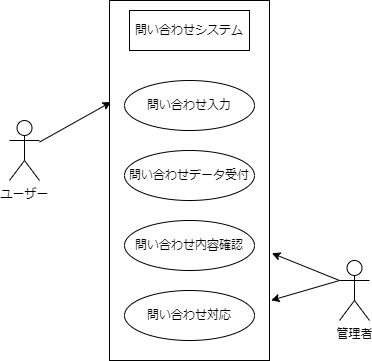

The diagram above was exported from draw.io. Its source (the exported page's mxGraphModel, read from the mxfile embedded in the PNG):
<mxGraphModel dx="1002" dy="563" grid="1" gridSize="10" guides="1" tooltips="1" connect="1" arrows="1" fold="1" page="1" pageScale="1" pageWidth="827" pageHeight="1169" math="0" shadow="0">
  <root>
    <mxCell id="0" />
    <mxCell id="1" parent="0" />
    <mxCell id="8" value="" style="edgeStyle=none;html=1;entryX=0.01;entryY=0.282;entryDx=0;entryDy=0;entryPerimeter=0;" edge="1" parent="1" source="2" target="6">
      <mxGeometry relative="1" as="geometry" />
    </mxCell>
    <mxCell id="16" style="edgeStyle=none;html=1;exitX=1;exitY=0.3333333333333333;exitDx=0;exitDy=0;exitPerimeter=0;entryX=1;entryY=0.3333333333333333;entryDx=0;entryDy=0;entryPerimeter=0;" edge="1" parent="1" source="2" target="2">
      <mxGeometry relative="1" as="geometry" />
    </mxCell>
    <mxCell id="2" value="ユーザー" style="shape=umlActor;verticalLabelPosition=bottom;verticalAlign=top;outlineConnect=0;html=1;" vertex="1" parent="1">
      <mxGeometry x="30" y="160" width="30" height="60" as="geometry" />
    </mxCell>
    <mxCell id="9" value="" style="edgeStyle=none;html=1;entryX=1.015;entryY=0.702;entryDx=0;entryDy=0;entryPerimeter=0;exitX=0;exitY=0.3333333333333333;exitDx=0;exitDy=0;exitPerimeter=0;" edge="1" parent="1" source="4" target="6">
      <mxGeometry relative="1" as="geometry">
        <mxPoint x="360" y="290" as="sourcePoint" />
      </mxGeometry>
    </mxCell>
    <mxCell id="17" style="edgeStyle=none;html=1;exitX=0;exitY=0.3333333333333333;exitDx=0;exitDy=0;exitPerimeter=0;entryX=1.01;entryY=0.833;entryDx=0;entryDy=0;entryPerimeter=0;" edge="1" parent="1" source="4" target="6">
      <mxGeometry relative="1" as="geometry" />
    </mxCell>
    <mxCell id="4" value="管理者" style="shape=umlActor;verticalLabelPosition=bottom;verticalAlign=top;html=1;outlineConnect=0;" vertex="1" parent="1">
      <mxGeometry x="360" y="300" width="30" height="60" as="geometry" />
    </mxCell>
    <mxCell id="6" value="" style="rounded=0;whiteSpace=wrap;html=1;" vertex="1" parent="1">
      <mxGeometry x="130" y="40" width="160" height="360" as="geometry" />
    </mxCell>
    <mxCell id="7" value="問い合わせシステム" style="rounded=0;whiteSpace=wrap;html=1;" vertex="1" parent="1">
      <mxGeometry x="150" y="50" width="120" height="40" as="geometry" />
    </mxCell>
    <mxCell id="11" value="問い合わせ入力" style="ellipse;whiteSpace=wrap;html=1;" vertex="1" parent="1">
      <mxGeometry x="145" y="120" width="130" height="50" as="geometry" />
    </mxCell>
    <mxCell id="12" value="問い合わせデータ受付" style="ellipse;whiteSpace=wrap;html=1;" vertex="1" parent="1">
      <mxGeometry x="145" y="190" width="130" height="50" as="geometry" />
    </mxCell>
    <mxCell id="13" value="問い合わせ内容確認" style="ellipse;whiteSpace=wrap;html=1;" vertex="1" parent="1">
      <mxGeometry x="145" y="260" width="130" height="50" as="geometry" />
    </mxCell>
    <mxCell id="14" value="問い合わせ対応" style="ellipse;whiteSpace=wrap;html=1;" vertex="1" parent="1">
      <mxGeometry x="145" y="330" width="130" height="50" as="geometry" />
    </mxCell>
  </root>
</mxGraphModel>